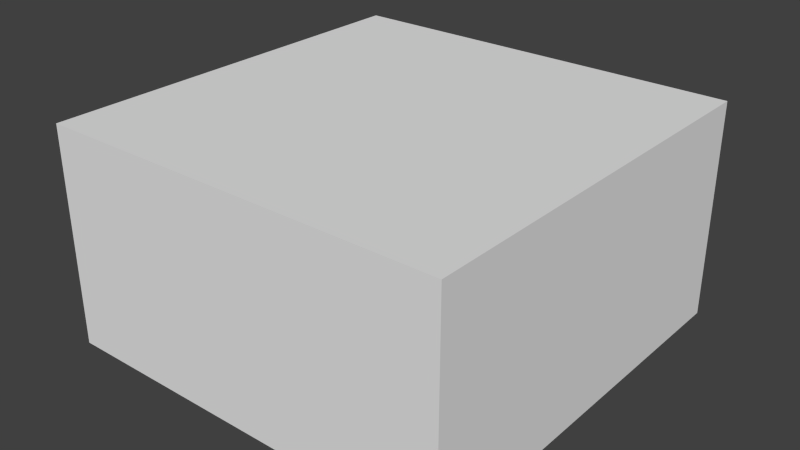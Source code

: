 # Source: plate.blend  (saved by Blender 2.76.0; exported with 4.5.12 LTS)
import bpy
from mathutils import Matrix  # noqa: F401  (used for matrix-valued properties, if any)

bpy.ops.wm.read_factory_settings(use_empty=True)
scene = bpy.context.scene
scene.name = 'Scene'

# ---- collections
col_collection_1 = bpy.data.collections.new('Collection 1'); scene.collection.children.link(col_collection_1)

# ---- world
world_world = bpy.data.worlds.new('World'); scene.world = world_world
world_world.color = (0.05088, 0.05088, 0.05088)
world_world.use_sun_shadow = False
world_world.sun_shadow_jitter_overblur = 0.0
world_world.cycles.sampling_method = 'MANUAL'
world_world.cycles.sample_map_resolution = 256

# ---- meshes
me_cube_009 = bpy.data.meshes.new('Cube.009')
me_cube_009.from_pydata([(0.75, 0.75, -0.4), (0.75, -0.75, -0.4), (-0.75, -0.75, -0.4), (-0.75, 0.75, -0.4), (0.75, 0.75, 0.4), (-0.75, 0.75, 0.4), (-0.75, -0.75, 0.4), (0.75, -0.75, 0.4)], [], [(0, 1, 2, 3), (4, 5, 6, 7), (0, 4, 7, 1), (1, 7, 6, 2), (2, 6, 5, 3), (4, 0, 3, 5)])
_uv = me_cube_009.uv_layers.new(name='UVMap')
_uv.uv.foreach_set('vector', [0.06836, 0.0, 0.1367, 0.0, 0.1367, 0.06836, 0.06836, 0.06836, 0.06836, 0.0, 0.06836, 0.06836, 0.0, 0.06836, 0.0, 0.0, 0.1367, 0.06836, 0.06836, 0.06836, 0.06836, 0.0, 0.1367, 0.0, 0.06836, 0.06836, 0.06836, 0.0, 0.1367, 0.0, 0.1367, 0.06836, 0.1367, 0.06836, 0.06836, 0.06836, 0.06836, 0.0, 0.1367, 0.0, 0.06836, 0.0, 0.1367, 0.0, 0.1367, 0.06836, 0.06836, 0.06836])
me_cube_009.use_remesh_preserve_volume = False
me_cube_009.use_remesh_preserve_attributes = False
me_cube_009.use_mirror_vertex_groups = False
me_cube_009.update()
me_cube_009.normals_split_custom_set([tuple(v) for v in zip(*[iter([0.0, 1.589e-07, -1.0, 0.0, 1.589e-07, -1.0, 0.0, 1.589e-07, -1.0, 0.0, 1.589e-07, -1.0, -5.298e-09, -1.589e-07, 1.0, -5.298e-09, -1.589e-07, 1.0, -5.298e-09, -1.589e-07, 1.0, -5.298e-09, -1.589e-07, 1.0, 1.0, -3.477e-07, 6.333e-07, 1.0, -3.477e-07, 6.333e-07, 1.0, -3.477e-07, 6.333e-07, 1.0, -3.477e-07, 6.333e-07, -3.378e-07, -1.0, 4.967e-07, -3.378e-07, -1.0, 4.967e-07, -3.378e-07, -1.0, 4.967e-07, -3.378e-07, -1.0, 4.967e-07, -1.0, 3.477e-07, -6.333e-07, -1.0, 3.477e-07, -6.333e-07, -1.0, 3.477e-07, -6.333e-07, -1.0, 3.477e-07, -6.333e-07, 3.378e-07, 1.0, 9.313e-07, 3.378e-07, 1.0, 9.313e-07, 3.378e-07, 1.0, 9.313e-07, 3.378e-07, 1.0, 9.313e-07])] * 3)])

# ---- objects
ob_cube_009 = bpy.data.objects.new('Cube.009', me_cube_009)

# ---- transforms, parenting, visibility, modifiers, constraints
ob_cube_009.location = (0.0, 0.0, 0.0)
ob_cube_009.lineart.crease_threshold = 0.0

# ---- collection membership
col_collection_1.objects.link(ob_cube_009)

# ---- scene / render settings (as saved in the file)
scene.frame_start = 1; scene.frame_end = 250; scene.frame_set(1)
scene.render.engine = 'BLENDER_EEVEE_NEXT'
scene.render.resolution_percentage = 50
scene.render.dither_intensity = 0.0
scene.cycles.use_denoising = False
scene.cycles.samples = 10
scene.cycles.sampling_pattern = 'TABULATED_SOBOL'
scene.cycles.light_sampling_threshold = 0.0
scene.cycles.use_adaptive_sampling = False
scene.cycles.use_light_tree = False
scene.cycles.blur_glossy = 0.0
scene.cycles.pixel_filter_type = 'GAUSSIAN'
scene.cycles.sample_clamp_indirect = 0.0
scene.view_settings.view_transform = 'Standard'
bpy.context.view_layer.update()

# ---- added for rendering (the .blend has no active camera and no usable light): camera, sun
cam_auto = bpy.data.cameras.new('AutoCamera')
cam_auto.lens = 50.0
cam_auto.sensor_width = 36.0
cam_auto.clip_end = 1000.0
ob_auto_camera = bpy.data.objects.new('AutoCamera', cam_auto)
scene.collection.objects.link(ob_auto_camera)
ob_auto_camera.location = (2.09763, -2.51716, 1.6781)
ob_auto_camera.rotation_euler = (1.09748, -7.21219e-08, 0.694738)
scene.camera = ob_auto_camera
light_auto_sun = bpy.data.lights.new('AutoSun', 'SUN')
light_auto_sun.energy = 3.0
light_auto_sun.angle = 0.0523599
ob_auto_sun = bpy.data.objects.new('AutoSun', light_auto_sun)
scene.collection.objects.link(ob_auto_sun)
ob_auto_sun.rotation_euler = (0.872665, 0.174533, 0.523599)
bpy.context.view_layer.update()
